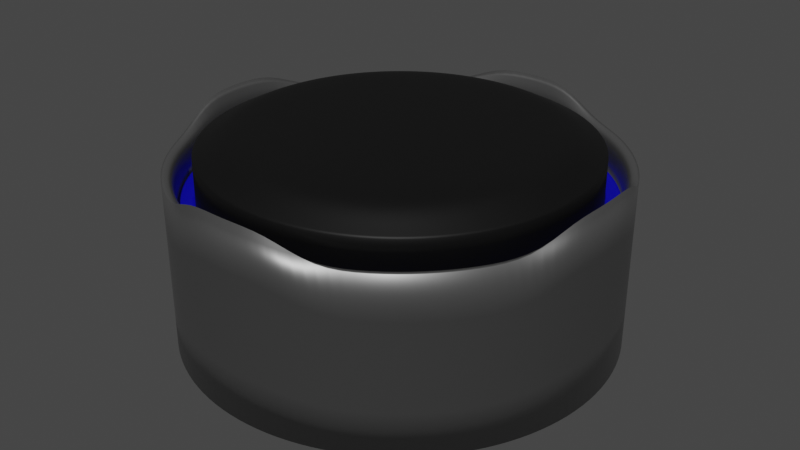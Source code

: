 # Source: JumpPad.blend  (saved by Blender 2.82.7; exported with 4.5.12 LTS)
import bpy
from mathutils import Matrix  # noqa: F401  (used for matrix-valued properties, if any)

bpy.ops.wm.read_factory_settings(use_empty=True)
scene = bpy.context.scene
scene.name = 'Scene'

# ---- collections
col_collection = bpy.data.collections.new('Collection'); scene.collection.children.link(col_collection)

# ---- materials (node trees are filled in below, after node groups)
mat_steel = bpy.data.materials.new('Steel')
mat_steel.alpha_threshold = 0.0
mat_steel.use_transparent_shadow = False
mat_steel.line_color = (0.0, 0.0, 0.0, 1.0)
mat_light = bpy.data.materials.new('Light')
mat_light.use_transparent_shadow = False
mat_rubber = bpy.data.materials.new('Rubber')
mat_rubber.use_transparent_shadow = False

# ---- material node trees
mat_steel.use_nodes = True; mat_steel.node_tree.nodes.clear()
_N = mat_steel.node_tree.nodes; _L = mat_steel.node_tree.links
n0 = _N.new('ShaderNodeOutputMaterial'); n0.name = 'Material Output'; n0.location = (300, 300)
n1 = _N.new('ShaderNodeBsdfPrincipled'); n1.name = 'Principled BSDF'; n1.location = (10, 300)
n1.distribution = 'GGX'
n1.subsurface_method = 'BURLEY'
n1.inputs[0].default_value = (0.3672, 0.3672, 0.3672, 1.0)
n1.inputs[1].default_value = 0.75
n1.inputs[2].default_value = 0.4
n1.inputs[3].default_value = 1.45
n1.inputs[27].default_value = (0.0, 0.0, 0.0, 1.0)
n1.inputs[28].default_value = 1.0
_L.new(n1.outputs[0], n0.inputs[0])
n0.is_active_output = True
mat_light.use_nodes = True; mat_light.node_tree.nodes.clear()
_N = mat_light.node_tree.nodes; _L = mat_light.node_tree.links
n0 = _N.new('ShaderNodeOutputMaterial'); n0.name = 'Вывод материала'; n0.location = (300, 300)
n1 = _N.new('ShaderNodeBsdfPrincipled'); n1.name = 'Принципиальный BSDF'; n1.location = (10, 300)
n1.distribution = 'GGX'
n1.subsurface_method = 'BURLEY'
n1.inputs[0].default_value = (0.002491, 0.0, 0.8, 1.0)
n1.inputs[3].default_value = 1.45
n1.inputs[27].default_value = (0.0, 0.0, 0.0, 1.0)
n1.inputs[28].default_value = 1.0
_L.new(n1.outputs[0], n0.inputs[0])
n0.is_active_output = True
mat_rubber.use_nodes = True; mat_rubber.node_tree.nodes.clear()
_N = mat_rubber.node_tree.nodes; _L = mat_rubber.node_tree.links
n0 = _N.new('ShaderNodeOutputMaterial'); n0.name = 'Вывод материала'; n0.location = (300, 300)
n1 = _N.new('ShaderNodeBsdfPrincipled'); n1.name = 'Принципиальный BSDF'; n1.location = (10, 300)
n1.distribution = 'GGX'
n1.subsurface_method = 'BURLEY'
n1.inputs[0].default_value = (0.008076, 0.008076, 0.008076, 1.0)
n1.inputs[3].default_value = 1.45
n1.inputs[27].default_value = (0.0, 0.0, 0.0, 1.0)
n1.inputs[28].default_value = 1.0
_L.new(n1.outputs[0], n0.inputs[0])
n0.is_active_output = True

# ---- world
world_world = bpy.data.worlds.new('World'); scene.world = world_world
world_world.use_nodes = True; world_world.node_tree.nodes.clear()
_N = world_world.node_tree.nodes; _L = world_world.node_tree.links
n0 = _N.new('ShaderNodeOutputWorld'); n0.name = 'World Output'; n0.location = (300, 300)
n1 = _N.new('ShaderNodeBackground'); n1.name = 'Background'; n1.location = (10, 300)
n1.inputs[0].default_value = (0.05088, 0.05088, 0.05088, 1.0)
_L.new(n1.outputs[0], n0.inputs[0])
n0.is_active_output = True
world_world.color = (0.05088, 0.05088, 0.05088)
world_world.use_sun_shadow = False
world_world.sun_shadow_jitter_overblur = 0.0

# ---- lights
light_x = bpy.data.lights.new('Солнце', 'SUN')
light_x.transmission_factor = 0.0
light_x.energy = 1.0
light_x.shadow_soft_size = 0.125

# ---- meshes
me_x = bpy.data.meshes.new('Окружность')
me_x.from_pydata([(0.0, 1.0, 0.0), (-0.1951, 0.9808, 0.0), (-0.3827, 0.9239, 0.0), (-0.5556, 0.8315, 0.0), (-0.7071, 0.7071, 0.0), (-0.8315, 0.5556, 0.0), (-0.9239, 0.3827, 0.0), (-0.9808, 0.1951, 0.0), (-1.0, 7.55e-08, 0.0), (-0.9808, -0.1951, 0.0), (-0.9239, -0.3827, 0.0), (-0.8315, -0.5556, 0.0), (-0.7071, -0.7071, 0.0), (-0.5556, -0.8315, 0.0), (-0.3827, -0.9239, 0.0), (-0.1951, -0.9808, 0.0), (3.258e-07, -1.0, 0.0), (0.1951, -0.9808, 0.0), (0.3827, -0.9239, 0.0), (0.5556, -0.8315, 0.0), (0.7071, -0.7071, 0.0), (0.8315, -0.5556, 0.0), (0.9239, -0.3827, 0.0), (0.9808, -0.1951, 0.0), (1.0, 9.656e-07, 0.0), (0.9808, 0.1951, 0.0), (0.9239, 0.3827, 0.0), (0.8315, 0.5556, 0.0), (0.7071, 0.7071, 0.0), (0.5556, 0.8315, 0.0), (0.3827, 0.9239, 0.0), (0.1951, 0.9808, 0.0), (0.0, 1.0, 0.8876), (-0.1951, 0.9808, 0.8876), (-0.3827, 0.9239, 0.7858), (-0.5556, 0.8315, 0.7858), (-0.7071, 0.7071, 0.7858), (-0.8315, 0.5556, 0.7858), (-0.9239, 0.3827, 0.7858), (-0.9808, 0.1951, 0.8876), (-1.0, 7.55e-08, 0.8876), (-0.9808, -0.1951, 0.8876), (-0.9239, -0.3827, 0.7858), (-0.8315, -0.5556, 0.7858), (-0.7071, -0.7071, 0.7858), (-0.5556, -0.8315, 0.7858), (-0.3827, -0.9239, 0.7858), (-0.1951, -0.9808, 0.8876), (3.258e-07, -1.0, 0.8876), (0.1951, -0.9808, 0.8876), (0.3827, -0.9239, 0.7858), (0.5556, -0.8315, 0.7858), (0.7071, -0.7071, 0.7858), (0.8315, -0.5556, 0.7858), (0.9239, -0.3827, 0.7858), (0.9808, -0.1951, 0.8876), (1.0, 9.656e-07, 0.8876), (0.9808, 0.1951, 0.8876), (0.9239, 0.3827, 0.7858), (0.8315, 0.5556, 0.7858), (0.7071, 0.7071, 0.7858), (0.5556, 0.8315, 0.7858), (0.3827, 0.9239, 0.7858), (0.1951, 0.9808, 0.8876), (-6.321e-09, 0.9466, 0.7858), (-0.1847, 0.9284, 0.7858), (-0.3622, 0.8745, 0.7858), (-0.5259, 0.787, 0.7858), (-0.6693, 0.6693, 0.7858), (-0.787, 0.5259, 0.7858), (-0.8745, 0.3622, 0.7858), (-0.9284, 0.1847, 0.7858), (-0.9466, 8.669e-08, 0.7858), (-0.9284, -0.1847, 0.7858), (-0.8745, -0.3622, 0.7858), (-0.787, -0.5259, 0.7858), (-0.6693, -0.6693, 0.7858), (-0.5259, -0.787, 0.7858), (-0.3622, -0.8745, 0.7858), (-0.1847, -0.9284, 0.7858), (3.021e-07, -0.9466, 0.7858), (0.1847, -0.9284, 0.7858), (0.3622, -0.8745, 0.7858), (0.5259, -0.787, 0.7858), (0.6693, -0.6693, 0.7858), (0.787, -0.5259, 0.7858), (0.8745, -0.3622, 0.7858), (0.9284, -0.1847, 0.7858), (0.9466, 9.292e-07, 0.7858), (0.9284, 0.1847, 0.7858), (0.8745, 0.3622, 0.7858), (0.787, 0.5259, 0.7858), (0.6693, 0.6693, 0.7858), (0.5259, 0.787, 0.7858), (0.3622, 0.8745, 0.7858), (0.1847, 0.9284, 0.7858), (-6.321e-09, 0.9466, 0.6379), (-0.1847, 0.9284, 0.6379), (-0.3622, 0.8745, 0.6379), (-0.5259, 0.787, 0.6379), (-0.6693, 0.6693, 0.6379), (-0.787, 0.5259, 0.6379), (-0.8745, 0.3622, 0.6379), (-0.9284, 0.1847, 0.6379), (-0.9466, 8.669e-08, 0.6379), (-0.9284, -0.1847, 0.6379), (-0.8745, -0.3622, 0.6379), (-0.787, -0.5259, 0.6379), (-0.6693, -0.6693, 0.6379), (-0.5259, -0.787, 0.6379), (-0.3622, -0.8745, 0.6379), (-0.1847, -0.9284, 0.6379), (3.021e-07, -0.9466, 0.6379), (0.1847, -0.9284, 0.6379), (0.3622, -0.8745, 0.6379), (0.5259, -0.787, 0.6379), (0.6693, -0.6693, 0.6379), (0.787, -0.5259, 0.6379), (0.8745, -0.3622, 0.6379), (0.9284, -0.1847, 0.6379), (0.9466, 9.292e-07, 0.6379), (0.9284, 0.1847, 0.6379), (0.8745, 0.3622, 0.6379), (0.787, 0.5259, 0.6379), (0.6693, 0.6693, 0.6379), (0.5259, 0.787, 0.6379), (0.3622, 0.8745, 0.6379), (0.1847, 0.9284, 0.6379), (-1.78e-08, 0.8694, 0.6379), (-0.1696, 0.8527, 0.6379), (-0.3327, 0.8032, 0.6379), (-0.483, 0.7229, 0.6379), (-0.6147, 0.6147, 0.6379), (-0.7229, 0.483, 0.6379), (-0.8032, 0.3327, 0.6379), (-0.8527, 0.1696, 0.6379), (-0.8694, 1.033e-07, 0.6379), (-0.8527, -0.1696, 0.6379), (-0.8032, -0.3327, 0.6379), (-0.7229, -0.483, 0.6379), (-0.6147, -0.6147, 0.6379), (-0.483, -0.7229, 0.6379), (-0.3327, -0.8032, 0.6379), (-0.1696, -0.8527, 0.6379), (2.655e-07, -0.8694, 0.6379), (0.1696, -0.8527, 0.6379), (0.3327, -0.8032, 0.6379), (0.483, -0.7229, 0.6379), (0.6147, -0.6147, 0.6379), (0.7229, -0.483, 0.6379), (0.8032, -0.3327, 0.6379), (0.8527, -0.1696, 0.6379), (0.8694, 8.772e-07, 0.6379), (0.8527, 0.1696, 0.6379), (0.8032, 0.3327, 0.6379), (0.7229, 0.483, 0.6379), (0.6147, 0.6147, 0.6379), (0.483, 0.7229, 0.6379), (0.3327, 0.8032, 0.6379), (0.1696, 0.8527, 0.6379), (-1.78e-08, 0.8694, 0.8538), (-0.1696, 0.8527, 0.8538), (-0.3327, 0.8032, 0.8538), (-0.483, 0.7229, 0.8538), (-0.6147, 0.6147, 0.8538), (-0.7229, 0.483, 0.8538), (-0.8032, 0.3327, 0.8538), (-0.8527, 0.1696, 0.8538), (-0.8694, 1.033e-07, 0.8538), (-0.8527, -0.1696, 0.8538), (-0.8032, -0.3327, 0.8538), (-0.7229, -0.483, 0.8538), (-0.6147, -0.6147, 0.8538), (-0.483, -0.7229, 0.8538), (-0.3327, -0.8032, 0.8538), (-0.1696, -0.8527, 0.8538), (2.655e-07, -0.8694, 0.8538), (0.1696, -0.8527, 0.8538), (0.3327, -0.8032, 0.8538), (0.483, -0.7229, 0.8538), (0.6147, -0.6147, 0.8538), (0.7229, -0.483, 0.8538), (0.8032, -0.3327, 0.8538), (0.8527, -0.1696, 0.8538), (0.8694, 8.772e-07, 0.8538), (0.8527, 0.1696, 0.8538), (0.8032, 0.3327, 0.8538), (0.7229, 0.483, 0.8538), (0.6147, 0.6147, 0.8538), (0.483, 0.7229, 0.8538), (0.3327, 0.8032, 0.8538), (0.1696, 0.8527, 0.8538), (-2.226e-08, 0.8198, 0.8785), (-0.1599, 0.804, 0.8785), (-0.3137, 0.7574, 0.8785), (-0.4554, 0.6816, 0.8785), (-0.5797, 0.5797, 0.8785), (-0.6816, 0.4554, 0.8785), (-0.7574, 0.3137, 0.8785), (-0.804, 0.1599, 0.8785), (-0.8198, 1.144e-07, 0.8785), (-0.804, -0.1599, 0.8785), (-0.7574, -0.3137, 0.8785), (-0.6816, -0.4554, 0.8785), (-0.5797, -0.5797, 0.8785), (-0.4554, -0.6816, 0.8785), (-0.3137, -0.7574, 0.8785), (-0.1599, -0.804, 0.8785), (2.449e-07, -0.8198, 0.8785), (0.1599, -0.804, 0.8785), (0.3137, -0.7574, 0.8785), (0.4554, -0.6816, 0.8785), (0.5797, -0.5797, 0.8785), (0.6816, -0.4554, 0.8785), (0.7574, -0.3137, 0.8785), (0.804, -0.1599, 0.8785), (0.8198, 8.441e-07, 0.8785), (0.804, 0.1599, 0.8785), (0.7574, 0.3137, 0.8785), (0.6816, 0.4554, 0.8785), (0.5797, 0.5797, 0.8785), (0.4554, 0.6816, 0.8785), (0.3137, 0.7574, 0.8785), (0.1599, 0.804, 0.8785), (-2.959e-08, 0.7601, 0.9099), (-0.1483, 0.7455, 0.9099), (-0.2909, 0.7022, 0.9099), (-0.4223, 0.632, 0.9099), (-0.5375, 0.5375, 0.9099), (-0.632, 0.4223, 0.9099), (-0.7022, 0.2909, 0.9099), (-0.7455, 0.1483, 0.9099), (-0.7601, 1.287e-07, 0.9099), (-0.7455, -0.1483, 0.9099), (-0.7022, -0.2909, 0.9099), (-0.632, -0.4223, 0.9099), (-0.5375, -0.5375, 0.9099), (-0.4223, -0.632, 0.9099), (-0.2909, -0.7022, 0.9099), (-0.1483, -0.7455, 0.9099), (2.181e-07, -0.7601, 0.9099), (0.1483, -0.7455, 0.9099), (0.2909, -0.7022, 0.9099), (0.4223, -0.632, 0.9099), (0.5375, -0.5375, 0.9099), (0.632, -0.4223, 0.9099), (0.7022, -0.2909, 0.9099), (0.7455, -0.1483, 0.9099), (0.7601, 8.053e-07, 0.9099), (0.7455, 0.1483, 0.9099), (0.7022, 0.2909, 0.9099), (0.632, 0.4223, 0.9099), (0.5375, 0.5375, 0.9099), (0.4223, 0.632, 0.9099), (0.2909, 0.7022, 0.9099), (0.1483, 0.7455, 0.9099), (-3.576e-08, 0.7078, 0.9273), (-0.1381, 0.6942, 0.9273), (-0.2709, 0.6539, 0.9273), (-0.3932, 0.5885, 0.9273), (-0.5005, 0.5005, 0.9273), (-0.5885, 0.3932, 0.9273), (-0.6539, 0.2709, 0.9273), (-0.6942, 0.1381, 0.9273), (-0.7078, 1.404e-07, 0.9273), (-0.6942, -0.1381, 0.9273), (-0.6539, -0.2709, 0.9273), (-0.5885, -0.3932, 0.9273), (-0.5005, -0.5005, 0.9273), (-0.3932, -0.5885, 0.9273), (-0.2709, -0.6539, 0.9273), (-0.1381, -0.6942, 0.9273), (1.949e-07, -0.7078, 0.9273), (0.1381, -0.6942, 0.9273), (0.2709, -0.6539, 0.9273), (0.3932, -0.5885, 0.9273), (0.5005, -0.5005, 0.9273), (0.5885, -0.3932, 0.9273), (0.6539, -0.2709, 0.9273), (0.6942, -0.1381, 0.9273), (0.7078, 7.704e-07, 0.9273), (0.6942, 0.1381, 0.9273), (0.6539, 0.2709, 0.9273), (0.5885, 0.3932, 0.9273), (0.5005, 0.5005, 0.9273), (0.3932, 0.5885, 0.9273), (0.2709, 0.6539, 0.9273), (0.1381, 0.6942, 0.9273), (-4.733e-08, 0.5959, 0.9376), (-0.1162, 0.5844, 0.9376), (-0.228, 0.5505, 0.9376), (-0.3311, 0.4955, 0.9376), (-0.4213, 0.4213, 0.9376), (-0.4955, 0.3311, 0.9376), (-0.5505, 0.228, 0.9376), (-0.5844, 0.1162, 0.9376), (-0.5959, 1.656e-07, 0.9376), (-0.5844, -0.1162, 0.9376), (-0.5505, -0.228, 0.9376), (-0.4955, -0.3311, 0.9376), (-0.4213, -0.4213, 0.9376), (-0.3311, -0.4955, 0.9376), (-0.228, -0.5505, 0.9376), (-0.1162, -0.5844, 0.9376), (1.468e-07, -0.5959, 0.9376), (0.1162, -0.5844, 0.9376), (0.228, -0.5505, 0.9376), (0.3311, -0.4955, 0.9376), (0.4213, -0.4213, 0.9376), (0.4955, -0.3311, 0.9376), (0.5505, -0.228, 0.9376), (0.5844, -0.1162, 0.9376), (0.5959, 6.96e-07, 0.9376), (0.5844, 0.1163, 0.9376), (0.5505, 0.228, 0.9376), (0.4955, 0.3311, 0.9376), (0.4213, 0.4213, 0.9376), (0.3311, 0.4955, 0.9376), (0.228, 0.5505, 0.9376), (0.1162, 0.5844, 0.9376), (-9.514e-08, 0.1956, 0.0), (-0.03816, 0.1918, 0.0), (-0.07485, 0.1807, 0.0), (-0.1087, 0.1626, 0.0), (-0.1383, 0.1383, 0.0), (-0.1626, 0.1087, 0.0), (-0.1807, 0.07485, 0.0), (-0.1918, 0.03816, 0.0), (-0.1956, 2.44e-07, 0.0), (-0.1918, -0.03816, 0.0), (-0.1807, -0.07485, 0.0), (-0.1626, -0.1087, 0.0), (-0.1383, -0.1383, 0.0), (-0.1087, -0.1626, 0.0), (-0.07485, -0.1807, 0.0), (-0.03816, -0.1918, 0.0), (-3.141e-08, -0.1956, 0.0), (0.03816, -0.1918, 0.0), (0.07485, -0.1807, 0.0), (0.1087, -0.1626, 0.0), (0.1383, -0.1383, 0.0), (0.1626, -0.1087, 0.0), (0.1807, -0.07485, 0.0), (0.1918, -0.03816, 0.0), (0.1956, 4.181e-07, 0.0), (0.1918, 0.03816, 0.0), (0.1807, 0.07485, 0.0), (0.1626, 0.1087, 0.0), (0.1383, 0.1383, 0.0), (0.1087, 0.1626, 0.0), (0.07485, 0.1807, 0.0), (0.03816, 0.1918, 0.0)], [], [(8, 40, 39, 7), (22, 54, 53, 21), (9, 41, 40, 8), (23, 55, 54, 22), (10, 42, 41, 9), (24, 56, 55, 23), (11, 43, 42, 10), (25, 57, 56, 24), (12, 44, 43, 11), (26, 58, 57, 25), (13, 45, 44, 12), (27, 59, 58, 26), (14, 46, 45, 13), (1, 33, 32, 0), (28, 60, 59, 27), (15, 47, 46, 14), (2, 34, 33, 1), (29, 61, 60, 28), (16, 48, 47, 15), (3, 35, 34, 2), (30, 62, 61, 29), (17, 49, 48, 16), (4, 36, 35, 3), (31, 63, 62, 30), (18, 50, 49, 17), (5, 37, 36, 4), (0, 32, 63, 31), (19, 51, 50, 18), (6, 38, 37, 5), (20, 52, 51, 19), (7, 39, 38, 6), (21, 53, 52, 20), (48, 80, 79, 47), (35, 67, 66, 34), (62, 94, 93, 61), (49, 81, 80, 48), (36, 68, 67, 35), (63, 95, 94, 62), (50, 82, 81, 49), (37, 69, 68, 36), (32, 64, 95, 63), (51, 83, 82, 50), (38, 70, 69, 37), (52, 84, 83, 51), (39, 71, 70, 38), (53, 85, 84, 52), (40, 72, 71, 39), (54, 86, 85, 53), (41, 73, 72, 40), (55, 87, 86, 54), (42, 74, 73, 41), (56, 88, 87, 55), (43, 75, 74, 42), (57, 89, 88, 56), (44, 76, 75, 43), (58, 90, 89, 57), (45, 77, 76, 44), (59, 91, 90, 58), (46, 78, 77, 45), (33, 65, 64, 32), (60, 92, 91, 59), (47, 79, 78, 46), (34, 66, 65, 33), (61, 93, 92, 60), (91, 123, 122, 90), (78, 110, 109, 77), (65, 97, 96, 64), (92, 124, 123, 91), (79, 111, 110, 78), (66, 98, 97, 65), (93, 125, 124, 92), (80, 112, 111, 79), (67, 99, 98, 66), (94, 126, 125, 93), (81, 113, 112, 80), (68, 100, 99, 67), (95, 127, 126, 94), (82, 114, 113, 81), (69, 101, 100, 68), (64, 96, 127, 95), (83, 115, 114, 82), (70, 102, 101, 69), (84, 116, 115, 83), (71, 103, 102, 70), (85, 117, 116, 84), (72, 104, 103, 71), (86, 118, 117, 85), (73, 105, 104, 72), (87, 119, 118, 86), (74, 106, 105, 73), (88, 120, 119, 87), (75, 107, 106, 74), (89, 121, 120, 88), (76, 108, 107, 75), (90, 122, 121, 89), (77, 109, 108, 76), (126, 158, 157, 125), (113, 145, 144, 112), (100, 132, 131, 99), (127, 159, 158, 126), (114, 146, 145, 113), (101, 133, 132, 100), (96, 128, 159, 127), (115, 147, 146, 114), (102, 134, 133, 101), (116, 148, 147, 115), (103, 135, 134, 102), (117, 149, 148, 116), (104, 136, 135, 103), (118, 150, 149, 117), (105, 137, 136, 104), (119, 151, 150, 118), (106, 138, 137, 105), (120, 152, 151, 119), (107, 139, 138, 106), (121, 153, 152, 120), (108, 140, 139, 107), (122, 154, 153, 121), (109, 141, 140, 108), (123, 155, 154, 122), (110, 142, 141, 109), (97, 129, 128, 96), (124, 156, 155, 123), (111, 143, 142, 110), (98, 130, 129, 97), (125, 157, 156, 124), (112, 144, 143, 111), (99, 131, 130, 98), (148, 180, 179, 147), (135, 167, 166, 134), (149, 181, 180, 148), (136, 168, 167, 135), (150, 182, 181, 149), (137, 169, 168, 136), (151, 183, 182, 150), (138, 170, 169, 137), (152, 184, 183, 151), (139, 171, 170, 138), (153, 185, 184, 152), (140, 172, 171, 139), (154, 186, 185, 153), (141, 173, 172, 140), (155, 187, 186, 154), (142, 174, 173, 141), (129, 161, 160, 128), (156, 188, 187, 155), (143, 175, 174, 142), (130, 162, 161, 129), (157, 189, 188, 156), (144, 176, 175, 143), (131, 163, 162, 130), (158, 190, 189, 157), (145, 177, 176, 144), (132, 164, 163, 131), (159, 191, 190, 158), (146, 178, 177, 145), (133, 165, 164, 132), (128, 160, 191, 159), (147, 179, 178, 146), (134, 166, 165, 133), (183, 215, 214, 182), (170, 202, 201, 169), (184, 216, 215, 183), (171, 203, 202, 170), (185, 217, 216, 184), (172, 204, 203, 171), (186, 218, 217, 185), (173, 205, 204, 172), (187, 219, 218, 186), (174, 206, 205, 173), (161, 193, 192, 160), (188, 220, 219, 187), (175, 207, 206, 174), (162, 194, 193, 161), (189, 221, 220, 188), (176, 208, 207, 175), (163, 195, 194, 162), (190, 222, 221, 189), (177, 209, 208, 176), (164, 196, 195, 163), (191, 223, 222, 190), (178, 210, 209, 177), (165, 197, 196, 164), (160, 192, 223, 191), (179, 211, 210, 178), (166, 198, 197, 165), (180, 212, 211, 179), (167, 199, 198, 166), (181, 213, 212, 180), (168, 200, 199, 167), (182, 214, 213, 181), (169, 201, 200, 168), (193, 225, 224, 192), (220, 252, 251, 219), (207, 239, 238, 206), (194, 226, 225, 193), (221, 253, 252, 220), (208, 240, 239, 207), (195, 227, 226, 194), (222, 254, 253, 221), (209, 241, 240, 208), (196, 228, 227, 195), (223, 255, 254, 222), (210, 242, 241, 209), (197, 229, 228, 196), (192, 224, 255, 223), (211, 243, 242, 210), (198, 230, 229, 197), (212, 244, 243, 211), (199, 231, 230, 198), (213, 245, 244, 212), (200, 232, 231, 199), (214, 246, 245, 213), (201, 233, 232, 200), (215, 247, 246, 214), (202, 234, 233, 201), (216, 248, 247, 215), (203, 235, 234, 202), (217, 249, 248, 216), (204, 236, 235, 203), (218, 250, 249, 217), (205, 237, 236, 204), (219, 251, 250, 218), (206, 238, 237, 205), (228, 260, 259, 227), (255, 287, 286, 254), (242, 274, 273, 241), (229, 261, 260, 228), (224, 256, 287, 255), (243, 275, 274, 242), (230, 262, 261, 229), (244, 276, 275, 243), (231, 263, 262, 230), (245, 277, 276, 244), (232, 264, 263, 231), (246, 278, 277, 245), (233, 265, 264, 232), (247, 279, 278, 246), (234, 266, 265, 233), (248, 280, 279, 247), (235, 267, 266, 234), (249, 281, 280, 248), (236, 268, 267, 235), (250, 282, 281, 249), (237, 269, 268, 236), (251, 283, 282, 250), (238, 270, 269, 237), (225, 257, 256, 224), (252, 284, 283, 251), (239, 271, 270, 238), (226, 258, 257, 225), (253, 285, 284, 252), (240, 272, 271, 239), (227, 259, 258, 226), (254, 286, 285, 253), (241, 273, 272, 240), (263, 295, 294, 262), (277, 309, 308, 276), (264, 296, 295, 263), (278, 310, 309, 277), (265, 297, 296, 264), (279, 311, 310, 278), (266, 298, 297, 265), (280, 312, 311, 279), (267, 299, 298, 266), (281, 313, 312, 280), (268, 300, 299, 267), (282, 314, 313, 281), (269, 301, 300, 268), (283, 315, 314, 282), (270, 302, 301, 269), (257, 289, 288, 256), (284, 316, 315, 283), (271, 303, 302, 270), (258, 290, 289, 257), (285, 317, 316, 284), (272, 304, 303, 271), (259, 291, 290, 258), (286, 318, 317, 285), (273, 305, 304, 272), (260, 292, 291, 259), (287, 319, 318, 286), (274, 306, 305, 273), (261, 293, 292, 260), (256, 288, 319, 287), (275, 307, 306, 274), (262, 294, 293, 261), (276, 308, 307, 275), (289, 290, 291, 292, 293, 294, 295, 296, 297, 298, 299, 300, 301, 302, 303, 304, 305, 306, 307, 308, 309, 310, 311, 312, 313, 314, 315, 316, 317, 318, 319, 288), (21, 20, 340, 341), (8, 7, 327, 328), (22, 21, 341, 342), (9, 8, 328, 329), (23, 22, 342, 343), (10, 9, 329, 330), (24, 23, 343, 344), (11, 10, 330, 331), (25, 24, 344, 345), (12, 11, 331, 332), (26, 25, 345, 346), (13, 12, 332, 333), (27, 26, 346, 347), (14, 13, 333, 334), (1, 0, 320, 321), (28, 27, 347, 348), (15, 14, 334, 335), (2, 1, 321, 322), (29, 28, 348, 349), (16, 15, 335, 336), (3, 2, 322, 323), (30, 29, 349, 350), (17, 16, 336, 337), (4, 3, 323, 324), (31, 30, 350, 351), (18, 17, 337, 338), (5, 4, 324, 325), (0, 31, 351, 320), (19, 18, 338, 339), (6, 5, 325, 326), (20, 19, 339, 340), (7, 6, 326, 327), (321, 320, 351, 350, 349, 348, 347, 346, 345, 344, 343, 342, 341, 340, 339, 338, 337, 336, 335, 334, 333, 332, 331, 330, 329, 328, 327, 326, 325, 324, 323, 322)])
me_x.polygons.foreach_set('use_smooth', [True] * 322)
me_x.polygons.foreach_set('material_index', [0, 0, 0, 0, 0, 0, 0, 0, 0, 0, 0, 0, 0, 0, 0, 0, 0, 0, 0, 0, 0, 0, 0, 0, 0, 0, 0, 0, 0, 0, 0, 0, 0, 0, 0, 0, 0, 0, 0, 0, 0, 0, 0, 0, 0, 0, 0, 0, 0, 0, 0, 0, 0, 0, 0, 0, 0, 0, 0, 0, 0, 0, 0, 0, 0, 0, 0, 0, 0, 0, 0, 0, 0, 0, 0, 0, 0, 0, 0, 0, 0, 0, 0, 0, 0, 0, 0, 0, 0, 0, 0, 0, 0, 0, 0, 0, 1, 1, 1, 1, 1, 1, 1, 1, 1, 1, 1, 1, 1, 1, 1, 1, 1, 1, 1, 1, 1, 1, 1, 1, 1, 1, 1, 1, 1, 1, 1, 1, 2, 2, 2, 2, 2, 2, 2, 2, 2, 2, 2, 2, 2, 2, 2, 2, 2, 2, 2, 2, 2, 2, 2, 2, 2, 2, 2, 2, 2, 2, 2, 2, 2, 2, 2, 2, 2, 2, 2, 2, 2, 2, 2, 2, 2, 2, 2, 2, 2, 2, 2, 2, 2, 2, 2, 2, 2, 2, 2, 2, 2, 2, 2, 2, 2, 2, 2, 2, 2, 2, 2, 2, 2, 2, 2, 2, 2, 2, 2, 2, 2, 2, 2, 2, 2, 2, 2, 2, 2, 2, 2, 2, 2, 2, 2, 2, 2, 2, 2, 2, 2, 2, 2, 2, 2, 2, 2, 2, 2, 2, 2, 2, 2, 2, 2, 2, 2, 2, 2, 2, 2, 2, 2, 2, 2, 2, 2, 2, 2, 2, 2, 2, 2, 2, 2, 2, 2, 2, 2, 2, 2, 2, 2, 2, 2, 2, 2, 2, 2, 2, 2, 2, 2, 2, 2, 2, 2, 2, 2, 2, 2, 0, 0, 0, 0, 0, 0, 0, 0, 0, 0, 0, 0, 0, 0, 0, 0, 0, 0, 0, 0, 0, 0, 0, 0, 0, 0, 0, 0, 0, 0, 0, 0, 0])
_k = {(0, 1): 1.0, (1, 2): 1.0, (2, 3): 1.0, (3, 4): 1.0, (4, 5): 1.0, (5, 6): 1.0, (6, 7): 1.0, (7, 8): 1.0, (8, 9): 1.0, (9, 10): 1.0, (10, 11): 1.0, (11, 12): 1.0, (12, 13): 1.0, (13, 14): 1.0, (14, 15): 1.0, (15, 16): 1.0, (16, 17): 1.0, (17, 18): 1.0, (18, 19): 1.0, (19, 20): 1.0, (20, 21): 1.0, (21, 22): 1.0, (22, 23): 1.0, (23, 24): 1.0, (24, 25): 1.0, (25, 26): 1.0, (26, 27): 1.0, (27, 28): 1.0, (28, 29): 1.0, (29, 30): 1.0, (30, 31): 1.0, (0, 31): 1.0, (32, 33): 1.0, (33, 34): 1.0, (34, 35): 1.0, (35, 36): 1.0, (36, 37): 1.0, (37, 38): 1.0, (38, 39): 1.0, (39, 40): 1.0, (40, 41): 1.0, (41, 42): 1.0, (42, 43): 1.0, (43, 44): 1.0, (44, 45): 1.0, (45, 46): 1.0, (46, 47): 1.0, (47, 48): 1.0, (48, 49): 1.0, (49, 50): 1.0, (50, 51): 1.0, (51, 52): 1.0, (52, 53): 1.0, (53, 54): 1.0, (54, 55): 1.0, (55, 56): 1.0, (56, 57): 1.0, (57, 58): 1.0, (58, 59): 1.0, (59, 60): 1.0, (60, 61): 1.0, (61, 62): 1.0, (62, 63): 1.0, (32, 63): 1.0, (96, 97): 1.0, (97, 98): 1.0, (98, 99): 1.0, (99, 100): 1.0, (100, 101): 1.0, (101, 102): 1.0, (102, 103): 1.0, (103, 104): 1.0, (104, 105): 1.0, (105, 106): 1.0, (106, 107): 1.0, (107, 108): 1.0, (108, 109): 1.0, (109, 110): 1.0, (110, 111): 1.0, (111, 112): 1.0, (112, 113): 1.0, (113, 114): 1.0, (114, 115): 1.0, (115, 116): 1.0, (116, 117): 1.0, (117, 118): 1.0, (118, 119): 1.0, (119, 120): 1.0, (120, 121): 1.0, (121, 122): 1.0, (122, 123): 1.0, (123, 124): 1.0, (124, 125): 1.0, (125, 126): 1.0, (126, 127): 1.0, (96, 127): 1.0, (128, 129): 1.0, (129, 130): 1.0, (130, 131): 1.0, (131, 132): 1.0, (132, 133): 1.0, (133, 134): 1.0, (134, 135): 1.0, (135, 136): 1.0, (136, 137): 1.0, (137, 138): 1.0, (138, 139): 1.0, (139, 140): 1.0, (140, 141): 1.0, (141, 142): 1.0, (142, 143): 1.0, (143, 144): 1.0, (144, 145): 1.0, (145, 146): 1.0, (146, 147): 1.0, (147, 148): 1.0, (148, 149): 1.0, (149, 150): 1.0, (150, 151): 1.0, (151, 152): 1.0, (152, 153): 1.0, (153, 154): 1.0, (154, 155): 1.0, (155, 156): 1.0, (156, 157): 1.0, (157, 158): 1.0, (158, 159): 1.0, (128, 159): 1.0, (160, 161): 1.0, (161, 162): 1.0, (162, 163): 1.0, (163, 164): 1.0, (164, 165): 1.0, (165, 166): 1.0, (166, 167): 1.0, (167, 168): 1.0, (168, 169): 1.0, (169, 170): 1.0, (170, 171): 1.0, (171, 172): 1.0, (172, 173): 1.0, (173, 174): 1.0, (174, 175): 1.0, (175, 176): 1.0, (176, 177): 1.0, (177, 178): 1.0, (178, 179): 1.0, (179, 180): 1.0, (180, 181): 1.0, (181, 182): 1.0, (182, 183): 1.0, (183, 184): 1.0, (184, 185): 1.0, (185, 186): 1.0, (186, 187): 1.0, (187, 188): 1.0, (188, 189): 1.0, (189, 190): 1.0, (190, 191): 1.0, (160, 191): 1.0, (185, 217): 1.0, (320, 321): 1.0, (321, 322): 1.0, (322, 323): 1.0, (323, 324): 1.0, (324, 325): 1.0, (325, 326): 1.0, (326, 327): 1.0, (327, 328): 1.0, (328, 329): 1.0, (329, 330): 1.0, (330, 331): 1.0, (331, 332): 1.0, (332, 333): 1.0, (333, 334): 1.0, (334, 335): 1.0, (335, 336): 1.0, (336, 337): 1.0, (337, 338): 1.0, (338, 339): 1.0, (339, 340): 1.0, (340, 341): 1.0, (341, 342): 1.0, (342, 343): 1.0, (343, 344): 1.0, (344, 345): 1.0, (345, 346): 1.0, (346, 347): 1.0, (347, 348): 1.0, (348, 349): 1.0, (349, 350): 1.0, (350, 351): 1.0, (320, 351): 1.0}
me_x.attributes.new('crease_edge', 'FLOAT', 'EDGE').data.foreach_set('value', [_k.get((min(e.vertices), max(e.vertices)), 0.0) for e in me_x.edges])
_uv = me_x.uv_layers.new(name='UVКарта')
_uv.uv.foreach_set('vector', [0.0, 0.7915, 0.258, 0.7915, 0.2588, 0.8477, 0.0008354, 0.8477, 0.8366, 0.4991, 0.6082, 0.4991, 0.6057, 0.4512, 0.8341, 0.4512, 7.05e-05, 0.7345, 0.258, 0.7345, 0.258, 0.7915, 0.0, 0.7915, 0.8383, 0.5522, 0.5804, 0.5522, 0.6082, 0.4991, 0.8366, 0.4991, 0.001044, 0.6787, 0.2294, 0.6787, 0.258, 0.7345, 7.05e-05, 0.7345, 0.8391, 0.6083, 0.5812, 0.6083, 0.5804, 0.5522, 0.8383, 0.5522, 0.002883, 0.6263, 0.2312, 0.6263, 0.2294, 0.6787, 0.001044, 0.6787, 0.8391, 0.6653, 0.5811, 0.6653, 0.5812, 0.6083, 0.8391, 0.6083, 0.005518, 0.5794, 0.2339, 0.5794, 0.2312, 0.6263, 0.002883, 0.6263, 0.8381, 0.7211, 0.6097, 0.7211, 0.5811, 0.6653, 0.8391, 0.6653, 0.8341, 0.04096, 0.6057, 0.04096, 0.6025, 1.735e-08, 0.8309, 0.0, 0.8363, 0.7735, 0.6079, 0.7735, 0.6097, 0.7211, 0.8381, 0.7211, 0.8366, 0.08888, 0.6082, 0.08888, 0.6057, 0.04096, 0.8341, 0.04096, 0.5175, 0.8345, 0.2596, 0.8345, 0.2596, 0.7774, 0.5176, 0.7774, 0.8336, 0.8205, 0.6053, 0.8205, 0.6079, 0.7735, 0.8363, 0.7735, 0.8383, 0.1419, 0.5804, 0.1419, 0.6082, 0.08888, 0.8366, 0.08888, 0.5165, 0.8903, 0.2882, 0.8903, 0.2596, 0.8345, 0.5175, 0.8345, 0.5125, 0.6203, 0.2842, 0.6203, 0.2809, 0.5794, 0.5093, 0.5794, 0.8391, 0.1981, 0.5812, 0.1981, 0.5804, 0.1419, 0.8383, 0.1419, 0.5147, 0.9426, 0.2863, 0.9426, 0.2882, 0.8903, 0.5165, 0.8903, 0.515, 0.6682, 0.2867, 0.6682, 0.2842, 0.6203, 0.5125, 0.6203, 0.8391, 0.2551, 0.5811, 0.2551, 0.5812, 0.1981, 0.8391, 0.1981, 0.5121, 0.9896, 0.2837, 0.9896, 0.2863, 0.9426, 0.5147, 0.9426, 0.5167, 0.7213, 0.2588, 0.7213, 0.2867, 0.6682, 0.515, 0.6682, 0.8381, 0.3109, 0.6097, 0.3109, 0.5811, 0.2551, 0.8391, 0.2551, 0.005062, 0.9486, 0.2334, 0.9486, 0.2366, 0.9896, 0.00829, 0.9896, 0.5176, 0.7774, 0.2596, 0.7774, 0.2588, 0.7213, 0.5167, 0.7213, 0.8363, 0.3633, 0.6079, 0.3633, 0.6097, 0.3109, 0.8381, 0.3109, 0.002545, 0.9007, 0.2309, 0.9007, 0.2334, 0.9486, 0.005062, 0.9486, 0.8336, 0.4102, 0.6053, 0.4102, 0.6079, 0.3633, 0.8363, 0.3633, 0.0008354, 0.8477, 0.2588, 0.8477, 0.2309, 0.9007, 0.002545, 0.9007, 0.8341, 0.4512, 0.6057, 0.4512, 0.6025, 0.4102, 0.8309, 0.4102, 0.8391, 0.2019, 0.87, 0.2008, 0.8704, 0.2539, 0.8396, 0.258, 0.8447, 0.9454, 0.86, 0.9424, 0.8757, 0.994, 0.8613, 1.0, 0.5398, 0.5794, 0.5542, 0.5853, 0.5385, 0.637, 0.5232, 0.634, 0.8396, 0.1448, 0.8704, 0.1468, 0.87, 0.2008, 0.8391, 0.2019, 0.8391, 0.8886, 0.8547, 0.8886, 0.86, 0.9424, 0.8447, 0.9454, 0.92, 0.6466, 0.9509, 0.6425, 0.9521, 0.6928, 0.951, 0.6999, 0.8705, 0.08925, 0.8717, 0.094, 0.8704, 0.1468, 0.8396, 0.1448, 0.8447, 0.8318, 0.86, 0.8349, 0.8547, 0.8886, 0.8391, 0.8886, 0.9196, 0.5905, 0.9504, 0.5894, 0.9509, 0.6425, 0.92, 0.6466, 0.9252, 0.9454, 0.9405, 0.9424, 0.9562, 0.994, 0.9418, 1.0, 0.8613, 0.7772, 0.8757, 0.7832, 0.86, 0.8349, 0.8447, 0.8318, 0.9196, 0.8886, 0.9352, 0.8886, 0.9405, 0.9424, 0.9252, 0.9454, 0.92, 0.258, 0.9509, 0.2539, 0.9521, 0.3042, 0.951, 0.3113, 0.9252, 0.8318, 0.9405, 0.8349, 0.9352, 0.8886, 0.9196, 0.8886, 0.9196, 0.2019, 0.9504, 0.2008, 0.9509, 0.2539, 0.92, 0.258, 0.9418, 0.7772, 0.9562, 0.7832, 0.9405, 0.8349, 0.9252, 0.8318, 0.92, 0.1448, 0.9509, 0.1468, 0.9504, 0.2008, 0.9196, 0.2019, 0.8396, 0.6466, 0.8704, 0.6425, 0.8717, 0.6928, 0.8705, 0.6999, 0.951, 0.08925, 0.9521, 0.094, 0.9509, 0.1468, 0.92, 0.1448, 0.8391, 0.5905, 0.87, 0.5894, 0.8704, 0.6425, 0.8396, 0.6466, 0.9618, 0.9454, 0.977, 0.9424, 0.9928, 0.994, 0.9784, 1.0, 0.8396, 0.5334, 0.8704, 0.5354, 0.87, 0.5894, 0.8391, 0.5905, 0.9562, 0.8886, 0.9717, 0.8886, 0.977, 0.9424, 0.9618, 0.9454, 0.8705, 0.4779, 0.8717, 0.4826, 0.8704, 0.5354, 0.8396, 0.5334, 0.9618, 0.8318, 0.977, 0.8349, 0.9717, 0.8886, 0.9562, 0.8886, 0.5232, 0.7475, 0.5385, 0.7445, 0.5542, 0.7962, 0.5398, 0.8021, 0.9784, 0.7772, 0.9928, 0.7832, 0.977, 0.8349, 0.9618, 0.8318, 0.92, 0.5334, 0.9509, 0.5354, 0.9504, 0.5894, 0.9196, 0.5905, 0.5176, 0.6908, 0.5332, 0.6908, 0.5385, 0.7445, 0.5232, 0.7475, 0.8396, 0.258, 0.8704, 0.2539, 0.8717, 0.3042, 0.8705, 0.3113, 0.951, 0.4779, 0.9521, 0.4826, 0.9509, 0.5354, 0.92, 0.5334, 0.5232, 0.634, 0.5385, 0.637, 0.5332, 0.6908, 0.5176, 0.6908, 0.8738, 0.433, 0.9168, 0.4333, 0.9147, 0.4829, 0.8717, 0.4826, 0.8717, 0.3042, 0.9147, 0.3044, 0.9168, 0.3498, 0.8738, 0.3495, 0.9509, 0.5354, 0.9939, 0.5357, 0.9934, 0.5897, 0.9504, 0.5894, 0.8766, 0.3886, 0.9196, 0.3889, 0.9168, 0.4333, 0.8738, 0.433, 0.8704, 0.2539, 0.9134, 0.2542, 0.9147, 0.3044, 0.8717, 0.3042, 0.9521, 0.4826, 0.9951, 0.4829, 0.9939, 0.5357, 0.9509, 0.5354, 0.9542, 0.7381, 0.9972, 0.7384, 1.0, 0.7772, 0.957, 0.7769, 0.87, 0.2008, 0.913, 0.2011, 0.9134, 0.2542, 0.8704, 0.2539, 0.9542, 0.433, 0.9972, 0.4333, 0.9951, 0.4829, 0.9521, 0.4826, 0.9521, 0.6928, 0.9951, 0.6931, 0.9972, 0.7384, 0.9542, 0.7381, 0.8704, 0.1468, 0.9134, 0.1471, 0.913, 0.2011, 0.87, 0.2008, 0.957, 0.3886, 1.0, 0.3889, 0.9972, 0.4333, 0.9542, 0.433, 0.9509, 0.6425, 0.9939, 0.6428, 0.9951, 0.6931, 0.9521, 0.6928, 0.8717, 0.094, 0.9147, 0.09429, 0.9134, 0.1471, 0.8704, 0.1468, 0.9542, 0.3495, 0.9972, 0.3498, 1.0, 0.3886, 0.957, 0.3883, 0.9504, 0.5894, 0.9934, 0.5897, 0.9939, 0.6428, 0.9509, 0.6425, 0.8738, 0.04443, 0.9168, 0.04472, 0.9147, 0.09429, 0.8717, 0.094, 0.9521, 0.3042, 0.9951, 0.3044, 0.9972, 0.3498, 0.9542, 0.3495, 0.8766, 0.0, 0.9196, 0.0002895, 0.9168, 0.04472, 0.8738, 0.04443, 0.9509, 0.2539, 0.9939, 0.2542, 0.9951, 0.3044, 0.9521, 0.3042, 0.8738, 0.7381, 0.9168, 0.7384, 0.9196, 0.7772, 0.8766, 0.7769, 0.9504, 0.2008, 0.9934, 0.2011, 0.9939, 0.2542, 0.9509, 0.2539, 0.8717, 0.6928, 0.9147, 0.6931, 0.9168, 0.7384, 0.8738, 0.7381, 0.9509, 0.1468, 0.9939, 0.1471, 0.9934, 0.2011, 0.9504, 0.2008, 0.8704, 0.6425, 0.9134, 0.6428, 0.9147, 0.6931, 0.8717, 0.6928, 0.9521, 0.094, 0.9951, 0.09429, 0.9939, 0.1471, 0.9509, 0.1468, 0.87, 0.5894, 0.913, 0.5897, 0.9134, 0.6428, 0.8704, 0.6425, 0.9542, 0.04443, 0.9972, 0.04472, 0.9951, 0.09429, 0.9521, 0.094, 0.8704, 0.5354, 0.9134, 0.5357, 0.913, 0.5897, 0.87, 0.5894, 0.957, 0.0, 1.0, 0.0002895, 0.9972, 0.04472, 0.9542, 0.04443, 0.8717, 0.4826, 0.9147, 0.4829, 0.9134, 0.5357, 0.8704, 0.5354, 0.8738, 0.3495, 0.9168, 0.3498, 0.9196, 0.3886, 0.8766, 0.3883, 0.05691, 0.2632, 0.09303, 0.2825, 0.1433, 0.2073, 0.1116, 0.1813, 1.0, 0.4508, 0.9592, 0.4548, 0.9592, 0.5452, 1.0, 0.5492, 0.1116, 0.8187, 0.1433, 0.7927, 0.09303, 0.7175, 0.05691, 0.7368, 0.01921, 0.3542, 0.05842, 0.366, 0.09303, 0.2825, 0.05691, 0.2632, 0.9808, 0.3542, 0.9416, 0.366, 0.9592, 0.4548, 1.0, 0.4508, 0.1813, 0.8884, 0.2073, 0.8567, 0.1433, 0.7927, 0.1116, 0.8187, 0.0, 0.4508, 0.04077, 0.4548, 0.05842, 0.366, 0.01921, 0.3542, 0.9431, 0.2632, 0.907, 0.2825, 0.9416, 0.366, 0.9808, 0.3542, 0.2632, 0.9431, 0.2825, 0.907, 0.2073, 0.8567, 0.1813, 0.8884, 0.8884, 0.1813, 0.8567, 0.2073, 0.907, 0.2825, 0.9431, 0.2632, 0.3542, 0.9808, 0.366, 0.9416, 0.2825, 0.907, 0.2632, 0.9431, 0.8187, 0.1116, 0.7927, 0.1433, 0.8567, 0.2073, 0.8884, 0.1813, 0.4508, 1.0, 0.4548, 0.9592, 0.366, 0.9416, 0.3542, 0.9808, 0.7368, 0.05691, 0.7175, 0.09303, 0.7927, 0.1433, 0.8187, 0.1116, 0.5492, 1.0, 0.5452, 0.9592, 0.4548, 0.9592, 0.4508, 1.0, 0.6458, 0.01921, 0.634, 0.05842, 0.7175, 0.09303, 0.7368, 0.05691, 0.6458, 0.9808, 0.634, 0.9416, 0.5452, 0.9592, 0.5492, 1.0, 0.5492, 0.0, 0.5452, 0.04077, 0.634, 0.05842, 0.6458, 0.01921, 0.7368, 0.9431, 0.7175, 0.907, 0.634, 0.9416, 0.6458, 0.9808, 0.4508, 1.265e-07, 0.4548, 0.04077, 0.5452, 0.04077, 0.5492, 0.0, 0.8187, 0.8884, 0.7927, 0.8567, 0.7175, 0.907, 0.7368, 0.9431, 0.3542, 0.01921, 0.366, 0.05842, 0.4548, 0.04077, 0.4508, 1.265e-07, 0.8884, 0.8187, 0.8567, 0.7927, 0.7927, 0.8567, 0.8187, 0.8884, 0.2632, 0.05691, 0.2825, 0.09303, 0.366, 0.05842, 0.3542, 0.01921, 0.9431, 0.7368, 0.907, 0.7175, 0.8567, 0.7927, 0.8884, 0.8187, 0.0, 0.5492, 0.04077, 0.5452, 0.04077, 0.4548, 0.0, 0.4508, 0.1813, 0.1116, 0.2073, 0.1433, 0.2825, 0.09303, 0.2632, 0.05691, 0.9808, 0.6458, 0.9416, 0.634, 0.907, 0.7175, 0.9431, 0.7368, 0.01921, 0.6458, 0.05842, 0.634, 0.04077, 0.5452, 0.0, 0.5492, 0.1116, 0.1813, 0.1433, 0.2073, 0.2073, 0.1433, 0.1813, 0.1116, 1.0, 0.5492, 0.9592, 0.5452, 0.9416, 0.634, 0.9808, 0.6458, 0.05691, 0.7368, 0.09303, 0.7175, 0.05842, 0.634, 0.01921, 0.6458, 0.8184, 0.4132, 0.9092, 0.4132, 0.9092, 0.3455, 0.8184, 0.3455, 0.8184, 0.465, 0.7276, 0.465, 0.7276, 0.5259, 0.8184, 0.5259, 0.8184, 0.4741, 0.9092, 0.4741, 0.9092, 0.4132, 0.8184, 0.4132, 0.8184, 0.3973, 0.7276, 0.3973, 0.7276, 0.465, 0.8184, 0.465, 0.8184, 0.5259, 0.9092, 0.5259, 0.9092, 0.4741, 0.8184, 0.4741, 0.8184, 0.3255, 0.7276, 0.3255, 0.7276, 0.3973, 0.8184, 0.3973, 0.8184, 0.5868, 0.9092, 0.5868, 0.9092, 0.5259, 0.8184, 0.5259, 0.8184, 0.2522, 0.7276, 0.2522, 0.7276, 0.3255, 0.8184, 0.3255, 0.8184, 0.6545, 0.9092, 0.6545, 0.9092, 0.5868, 0.8184, 0.5868, 0.8184, 0.1804, 0.7276, 0.1804, 0.7276, 0.2522, 0.8184, 0.2522, 0.8184, 0.7263, 0.9092, 0.7263, 0.9092, 0.6545, 0.8184, 0.6545, 0.8184, 0.1127, 0.7276, 0.1127, 0.7276, 0.1804, 0.8184, 0.1804, 0.8184, 0.7996, 0.9092, 0.7996, 0.9092, 0.7263, 0.8184, 0.7263, 0.8184, 0.0518, 0.7276, 0.0518, 0.7276, 0.1127, 0.8184, 0.1127, 0.8184, 0.8714, 0.9092, 0.8714, 0.9092, 0.7996, 0.8184, 0.7996, 0.8184, 0.0, 0.7276, 5.124e-08, 0.7276, 0.0518, 0.8184, 0.0518, 1.0, 0.2737, 0.9092, 0.2737, 0.9092, 0.3455, 1.0, 0.3455, 0.8184, 0.9391, 0.9092, 0.9391, 0.9092, 0.8714, 0.8184, 0.8714, 0.8184, 0.06091, 0.9092, 0.06091, 0.9092, 0.0, 0.8184, 2.562e-08, 1.0, 0.2004, 0.9092, 0.2004, 0.9092, 0.2737, 1.0, 0.2737, 0.8184, 1.0, 0.9092, 1.0, 0.9092, 0.9391, 0.8184, 0.9391, 0.8184, 0.1286, 0.9092, 0.1286, 0.9092, 0.06091, 0.8184, 0.06091, 1.0, 0.1286, 0.9092, 0.1286, 0.9092, 0.2004, 1.0, 0.2004, 1.0, 0.4741, 0.9092, 0.4741, 0.9092, 0.5259, 1.0, 0.5259, 0.8184, 0.2004, 0.9092, 0.2004, 0.9092, 0.1286, 0.8184, 0.1286, 1.0, 0.06091, 0.9092, 0.06091, 0.9092, 0.1286, 1.0, 0.1286, 1.0, 0.4132, 0.9092, 0.4132, 0.9092, 0.4741, 1.0, 0.4741, 0.8184, 0.2737, 0.9092, 0.2737, 0.9092, 0.2004, 0.8184, 0.2004, 1.0, 0.0, 0.9092, 0.0, 0.9092, 0.06091, 1.0, 0.06091, 1.0, 0.3455, 0.9092, 0.3455, 0.9092, 0.4132, 1.0, 0.4132, 0.8184, 0.3455, 0.9092, 0.3455, 0.9092, 0.2737, 0.8184, 0.2737, 0.8184, 0.5259, 0.7276, 0.5259, 0.7276, 0.5777, 0.8184, 0.5777, 0.1319, 0.08302, 0.1451, 0.0995, 0.2013, 0.06112, 0.1915, 0.04232, 0.7136, 0.4803, 0.6937, 0.4741, 0.6678, 0.538, 0.6862, 0.548, 0.08122, 0.1348, 0.09734, 0.1483, 0.1451, 0.0995, 0.1319, 0.08302, 0.7276, 0.4085, 0.7069, 0.4064, 0.6937, 0.4741, 0.7136, 0.4803, 0.04141, 0.1957, 0.0598, 0.2058, 0.09734, 0.1483, 0.08122, 0.1348, 0.7276, 0.3352, 0.7069, 0.3373, 0.7069, 0.4064, 0.7276, 0.4085, 0.01398, 0.2634, 0.03394, 0.2696, 0.0598, 0.2058, 0.04141, 0.1957, 0.7136, 0.2634, 0.6937, 0.2696, 0.7069, 0.3373, 0.7276, 0.3352, 0.0, 0.3352, 0.02076, 0.3373, 0.03394, 0.2696, 0.01398, 0.2634, 0.6862, 0.1957, 0.6678, 0.2058, 0.6937, 0.2696, 0.7136, 0.2634, 0.1915, 0.7014, 0.2013, 0.6826, 0.1451, 0.6442, 0.1319, 0.6607, 5.013e-08, 0.4085, 0.02076, 0.4064, 0.02076, 0.3373, 0.0, 0.3352, 0.6464, 0.1348, 0.6303, 0.1483, 0.6678, 0.2058, 0.6862, 0.1957, 0.2577, 0.7294, 0.2637, 0.709, 0.2013, 0.6826, 0.1915, 0.7014, 0.01398, 0.4803, 0.03394, 0.4741, 0.02076, 0.4064, 5.013e-08, 0.4085, 0.5957, 0.08302, 0.5825, 0.0995, 0.6303, 0.1483, 0.6464, 0.1348, 0.328, 0.7437, 0.33, 0.7225, 0.2637, 0.709, 0.2577, 0.7294, 0.04141, 0.548, 0.0598, 0.538, 0.03394, 0.4741, 0.01398, 0.4803, 0.5361, 0.04232, 0.5263, 0.06112, 0.5825, 0.0995, 0.5957, 0.08302, 0.3996, 0.7437, 0.3976, 0.7225, 0.33, 0.7225, 0.328, 0.7437, 0.08122, 0.6089, 0.09734, 0.5954, 0.0598, 0.538, 0.04141, 0.548, 0.4699, 0.01429, 0.4639, 0.03469, 0.5263, 0.06112, 0.5361, 0.04232, 0.4699, 0.7294, 0.4639, 0.709, 0.3976, 0.7225, 0.3996, 0.7437, 0.1319, 0.6607, 0.1451, 0.6442, 0.09734, 0.5954, 0.08122, 0.6089, 0.3996, 0.0, 0.3976, 0.02122, 0.4639, 0.03469, 0.4699, 0.01429, 0.5361, 0.7014, 0.5263, 0.6826, 0.4639, 0.709, 0.4699, 0.7294, 0.328, 2.562e-08, 0.33, 0.02122, 0.3976, 0.02122, 0.3996, 0.0, 0.5957, 0.6607, 0.5825, 0.6442, 0.5263, 0.6826, 0.5361, 0.7014, 0.2577, 0.01429, 0.2637, 0.03469, 0.33, 0.02122, 0.328, 2.562e-08, 0.6464, 0.6089, 0.6303, 0.5954, 0.5825, 0.6442, 0.5957, 0.6607, 0.1915, 0.04232, 0.2013, 0.06112, 0.2637, 0.03469, 0.2577, 0.01429, 0.6862, 0.548, 0.6678, 0.538, 0.6303, 0.5954, 0.6464, 0.6089, 0.2013, 0.6826, 0.2131, 0.66, 0.161, 0.6244, 0.1451, 0.6442, 0.02076, 0.4064, 0.04573, 0.4039, 0.04573, 0.3398, 0.02076, 0.3373, 0.6303, 0.1483, 0.6109, 0.1646, 0.6457, 0.2179, 0.6678, 0.2058, 0.2637, 0.709, 0.271, 0.6845, 0.2131, 0.66, 0.2013, 0.6826, 0.03394, 0.4741, 0.05796, 0.4667, 0.04573, 0.4039, 0.02076, 0.4064, 0.5825, 0.0995, 0.5666, 0.1193, 0.6109, 0.1646, 0.6303, 0.1483, 0.33, 0.7225, 0.3325, 0.697, 0.271, 0.6845, 0.2637, 0.709, 0.0598, 0.538, 0.08193, 0.5259, 0.05796, 0.4667, 0.03394, 0.4741, 0.5263, 0.06112, 0.5145, 0.08375, 0.5666, 0.1193, 0.5825, 0.0995, 0.3976, 0.7225, 0.3951, 0.697, 0.3325, 0.697, 0.33, 0.7225, 0.09734, 0.5954, 0.1167, 0.5791, 0.08193, 0.5259, 0.0598, 0.538, 0.4639, 0.03469, 0.4566, 0.05924, 0.5145, 0.08375, 0.5263, 0.06112, 0.4639, 0.709, 0.4566, 0.6845, 0.3951, 0.697, 0.3976, 0.7225, 0.1451, 0.6442, 0.161, 0.6244, 0.1167, 0.5791, 0.09734, 0.5954, 0.3976, 0.02122, 0.3951, 0.04675, 0.4566, 0.05924, 0.4639, 0.03469, 0.5263, 0.6826, 0.5145, 0.66, 0.4566, 0.6845, 0.4639, 0.709, 0.33, 0.02122, 0.3325, 0.04675, 0.3951, 0.04675, 0.3976, 0.02122, 0.5825, 0.6442, 0.5666, 0.6244, 0.5145, 0.66, 0.5263, 0.6826, 0.2637, 0.03469, 0.271, 0.05924, 0.3325, 0.04675, 0.33, 0.02122, 0.6303, 0.5954, 0.6109, 0.5791, 0.5666, 0.6244, 0.5825, 0.6442, 0.2013, 0.06112, 0.2131, 0.08375, 0.271, 0.05924, 0.2637, 0.03469, 0.6678, 0.538, 0.6457, 0.5259, 0.6109, 0.5791, 0.6303, 0.5954, 0.1451, 0.0995, 0.161, 0.1193, 0.2131, 0.08375, 0.2013, 0.06112, 0.6937, 0.4741, 0.6697, 0.4667, 0.6457, 0.5259, 0.6678, 0.538, 0.09734, 0.1483, 0.1167, 0.1646, 0.161, 0.1193, 0.1451, 0.0995, 0.7069, 0.4064, 0.6819, 0.4039, 0.6697, 0.4667, 0.6937, 0.4741, 0.0598, 0.2058, 0.08193, 0.2179, 0.1167, 0.1646, 0.09734, 0.1483, 0.7069, 0.3373, 0.6819, 0.3398, 0.6819, 0.4039, 0.7069, 0.4064, 0.03394, 0.2696, 0.05796, 0.277, 0.08193, 0.2179, 0.0598, 0.2058, 0.6937, 0.2696, 0.6697, 0.277, 0.6819, 0.3398, 0.7069, 0.3373, 0.02076, 0.3373, 0.04573, 0.3398, 0.05796, 0.277, 0.03394, 0.2696, 0.6678, 0.2058, 0.6457, 0.2179, 0.6697, 0.277, 0.6937, 0.2696, 0.3951, 0.697, 0.393, 0.6746, 0.3346, 0.6746, 0.3325, 0.697, 0.1167, 0.5791, 0.1337, 0.5649, 0.1013, 0.5153, 0.08193, 0.5259, 0.4566, 0.05924, 0.4502, 0.08075, 0.5041, 0.1036, 0.5145, 0.08375, 0.4566, 0.6845, 0.4502, 0.663, 0.393, 0.6746, 0.3951, 0.697, 0.161, 0.6244, 0.175, 0.607, 0.1337, 0.5649, 0.1167, 0.5791, 0.3951, 0.04675, 0.393, 0.06912, 0.4502, 0.08075, 0.4566, 0.05924, 0.5145, 0.66, 0.5041, 0.6402, 0.4502, 0.663, 0.4566, 0.6845, 0.3325, 0.04675, 0.3346, 0.06912, 0.393, 0.06912, 0.3951, 0.04675, 0.5666, 0.6244, 0.5526, 0.607, 0.5041, 0.6402, 0.5145, 0.66, 0.271, 0.05924, 0.2774, 0.08075, 0.3346, 0.06912, 0.3325, 0.04675, 0.6109, 0.5791, 0.5939, 0.5649, 0.5526, 0.607, 0.5666, 0.6244, 0.2131, 0.08375, 0.2235, 0.1036, 0.2774, 0.08075, 0.271, 0.05924, 0.6457, 0.5259, 0.6263, 0.5153, 0.5939, 0.5649, 0.6109, 0.5791, 0.161, 0.1193, 0.175, 0.1367, 0.2235, 0.1036, 0.2131, 0.08375, 0.6697, 0.4667, 0.6486, 0.4602, 0.6263, 0.5153, 0.6457, 0.5259, 0.1167, 0.1646, 0.1337, 0.1789, 0.175, 0.1367, 0.161, 0.1193, 0.6819, 0.4039, 0.66, 0.4017, 0.6486, 0.4602, 0.6697, 0.4667, 0.08193, 0.2179, 0.1013, 0.2285, 0.1337, 0.1789, 0.1167, 0.1646, 0.6819, 0.3398, 0.66, 0.342, 0.66, 0.4017, 0.6819, 0.4039, 0.05796, 0.277, 0.079, 0.2836, 0.1013, 0.2285, 0.08193, 0.2179, 0.6697, 0.277, 0.6486, 0.2836, 0.66, 0.342, 0.6819, 0.3398, 0.04573, 0.3398, 0.06762, 0.342, 0.079, 0.2836, 0.05796, 0.277, 0.6457, 0.2179, 0.6263, 0.2285, 0.6486, 0.2836, 0.6697, 0.277, 0.2131, 0.66, 0.2235, 0.6402, 0.175, 0.607, 0.161, 0.6244, 0.04573, 0.4039, 0.06762, 0.4017, 0.06762, 0.342, 0.04573, 0.3398, 0.6109, 0.1646, 0.5939, 0.1789, 0.6263, 0.2285, 0.6457, 0.2179, 0.271, 0.6845, 0.2774, 0.663, 0.2235, 0.6402, 0.2131, 0.66, 0.05796, 0.4667, 0.079, 0.4602, 0.06762, 0.4017, 0.04573, 0.4039, 0.5666, 0.1193, 0.5526, 0.1367, 0.5939, 0.1789, 0.6109, 0.1646, 0.3325, 0.697, 0.3346, 0.6746, 0.2774, 0.663, 0.271, 0.6845, 0.08193, 0.5259, 0.1013, 0.5153, 0.079, 0.4602, 0.05796, 0.4667, 0.5145, 0.08375, 0.5041, 0.1036, 0.5526, 0.1367, 0.5666, 0.1193, 0.5526, 0.607, 0.5228, 0.5698, 0.4819, 0.5977, 0.5041, 0.6402, 0.2774, 0.08075, 0.2911, 0.1268, 0.3392, 0.117, 0.3346, 0.06912, 0.5939, 0.5649, 0.5575, 0.5343, 0.5228, 0.5698, 0.5526, 0.607, 0.2235, 0.1036, 0.2457, 0.146, 0.2911, 0.1268, 0.2774, 0.08075, 0.6263, 0.5153, 0.5848, 0.4926, 0.5575, 0.5343, 0.5939, 0.5649, 0.175, 0.1367, 0.2049, 0.1739, 0.2457, 0.146, 0.2235, 0.1036, 0.6486, 0.4602, 0.6036, 0.4462, 0.5848, 0.4926, 0.6263, 0.5153, 0.1337, 0.1789, 0.1701, 0.2094, 0.2049, 0.1739, 0.175, 0.1367, 0.66, 0.4017, 0.6132, 0.397, 0.6036, 0.4462, 0.6486, 0.4602, 0.1013, 0.2285, 0.1428, 0.2511, 0.1701, 0.2094, 0.1337, 0.1789, 0.66, 0.342, 0.6132, 0.3468, 0.6132, 0.397, 0.66, 0.4017, 0.079, 0.2836, 0.124, 0.2975, 0.1428, 0.2511, 0.1013, 0.2285, 0.6486, 0.2836, 0.6036, 0.2975, 0.6132, 0.3468, 0.66, 0.342, 0.06762, 0.342, 0.1145, 0.3468, 0.124, 0.2975, 0.079, 0.2836, 0.6263, 0.2285, 0.5848, 0.2511, 0.6036, 0.2975, 0.6486, 0.2836, 0.2235, 0.6402, 0.2457, 0.5977, 0.2049, 0.5698, 0.175, 0.607, 0.06762, 0.4017, 0.1145, 0.397, 0.1145, 0.3468, 0.06762, 0.342, 0.5939, 0.1789, 0.5575, 0.2094, 0.5848, 0.2511, 0.6263, 0.2285, 0.2774, 0.663, 0.2911, 0.617, 0.2457, 0.5977, 0.2235, 0.6402, 0.079, 0.4602, 0.124, 0.4462, 0.1145, 0.397, 0.06762, 0.4017, 0.5526, 0.1367, 0.5228, 0.1739, 0.5575, 0.2094, 0.5939, 0.1789, 0.3346, 0.6746, 0.3392, 0.6267, 0.2911, 0.617, 0.2774, 0.663, 0.1013, 0.5153, 0.1428, 0.4926, 0.124, 0.4462, 0.079, 0.4602, 0.5041, 0.1036, 0.4819, 0.146, 0.5228, 0.1739, 0.5526, 0.1367, 0.393, 0.6746, 0.3884, 0.6267, 0.3392, 0.6267, 0.3346, 0.6746, 0.1337, 0.5649, 0.1701, 0.5343, 0.1428, 0.4926, 0.1013, 0.5153, 0.4502, 0.08075, 0.4365, 0.1268, 0.4819, 0.146, 0.5041, 0.1036, 0.4502, 0.663, 0.4365, 0.617, 0.3884, 0.6267, 0.393, 0.6746, 0.175, 0.607, 0.2049, 0.5698, 0.1701, 0.5343, 0.1337, 0.5649, 0.393, 0.06912, 0.3884, 0.117, 0.4365, 0.1268, 0.4502, 0.08075, 0.5041, 0.6402, 0.4819, 0.5977, 0.4365, 0.617, 0.4502, 0.663, 0.3346, 0.06912, 0.3392, 0.117, 0.3884, 0.117, 0.393, 0.06912, 0.2457, 0.5977, 0.2911, 0.617, 0.3392, 0.6267, 0.3884, 0.6267, 0.4365, 0.617, 0.4819, 0.5977, 0.5228, 0.5698, 0.5575, 0.5343, 0.5848, 0.4926, 0.6036, 0.4462, 0.6132, 0.397, 0.6132, 0.3468, 0.6036, 0.2975, 0.5848, 0.2511, 0.5575, 0.2094, 0.5228, 0.1739, 0.4819, 0.146, 0.4365, 0.1268, 0.3884, 0.117, 0.3392, 0.117, 0.2911, 0.1268, 0.2457, 0.146, 0.2049, 0.1739, 0.1701, 0.2094, 0.1428, 0.2511, 0.124, 0.2975, 0.1145, 0.3468, 0.1145, 0.397, 0.124, 0.4462, 0.1428, 0.4926, 0.1701, 0.5343, 0.2049, 0.5698, 0.5804, 0.2611, 0.5804, 0.3182, 0.3469, 0.2953, 0.3469, 0.2841, 0.06478, 0.4743, 0.03303, 0.4269, 0.2399, 0.3165, 0.2461, 0.3258, 0.5692, 0.2052, 0.5804, 0.2611, 0.3469, 0.2841, 0.3448, 0.2732, 0.1052, 0.5147, 0.06478, 0.4743, 0.2461, 0.3258, 0.254, 0.3337, 0.5473, 0.1525, 0.5692, 0.2052, 0.3448, 0.2732, 0.3405, 0.2628, 0.1527, 0.5464, 0.1052, 0.5147, 0.254, 0.3337, 0.2633, 0.3399, 0.5156, 0.105, 0.5473, 0.1525, 0.3405, 0.2628, 0.3343, 0.2536, 0.2055, 0.5682, 0.1527, 0.5464, 0.2633, 0.3399, 0.2736, 0.3442, 0.4752, 0.06467, 0.5156, 0.105, 0.3343, 0.2536, 0.3264, 0.2457, 0.2616, 0.5794, 0.2055, 0.5682, 0.2736, 0.3442, 0.2846, 0.3463, 0.4276, 0.03297, 0.4752, 0.06467, 0.3264, 0.2457, 0.3171, 0.2395, 0.3188, 0.5794, 0.2616, 0.5794, 0.2846, 0.3463, 0.2958, 0.3463, 0.3748, 0.01113, 0.4276, 0.03297, 0.3171, 0.2395, 0.3067, 0.2352, 0.3748, 0.5682, 0.3188, 0.5794, 0.2958, 0.3463, 0.3067, 0.3442, 0.06478, 0.105, 0.1052, 0.06467, 0.254, 0.2457, 0.2461, 0.2536, 0.3188, 0.0, 0.3748, 0.01113, 0.3067, 0.2352, 0.2958, 0.233, 0.4276, 0.5464, 0.3748, 0.5682, 0.3067, 0.3442, 0.3171, 0.3399, 0.03303, 0.1525, 0.06478, 0.105, 0.2461, 0.2536, 0.2399, 0.2628, 0.2616, 1.735e-08, 0.3188, 0.0, 0.2958, 0.233, 0.2846, 0.233, 0.4752, 0.5147, 0.4276, 0.5464, 0.3171, 0.3399, 0.3264, 0.3337, 0.01115, 0.2052, 0.03303, 0.1525, 0.2399, 0.2628, 0.2356, 0.2732, 0.2055, 0.01113, 0.2616, 1.735e-08, 0.2846, 0.233, 0.2736, 0.2352, 0.5156, 0.4743, 0.4752, 0.5147, 0.3264, 0.3337, 0.3343, 0.3258, 1.738e-08, 0.2611, 0.01115, 0.2052, 0.2356, 0.2732, 0.2334, 0.2841, 0.1527, 0.03297, 0.2055, 0.01113, 0.2736, 0.2352, 0.2633, 0.2395, 0.5473, 0.4269, 0.5156, 0.4743, 0.3343, 0.3258, 0.3405, 0.3165, 0.0, 0.3182, 1.738e-08, 0.2611, 0.2334, 0.2841, 0.2334, 0.2953, 0.1052, 0.06467, 0.1527, 0.03297, 0.2633, 0.2395, 0.254, 0.2457, 0.5692, 0.3742, 0.5473, 0.4269, 0.3405, 0.3165, 0.3448, 0.3062, 0.01115, 0.3742, 0.0, 0.3182, 0.2334, 0.2953, 0.2356, 0.3062, 0.5804, 0.3182, 0.5692, 0.3742, 0.3448, 0.3062, 0.3469, 0.2953, 0.03303, 0.4269, 0.01115, 0.3742, 0.2356, 0.3062, 0.2399, 0.3165, 0.2461, 0.2536, 0.254, 0.2457, 0.2633, 0.2395, 0.2736, 0.2352, 0.2846, 0.233, 0.2958, 0.233, 0.3067, 0.2352, 0.3171, 0.2395, 0.3264, 0.2457, 0.3343, 0.2536, 0.3405, 0.2628, 0.3448, 0.2732, 0.3469, 0.2841, 0.3469, 0.2953, 0.3448, 0.3062, 0.3405, 0.3165, 0.3343, 0.3258, 0.3264, 0.3337, 0.3171, 0.3399, 0.3067, 0.3442, 0.2958, 0.3463, 0.2846, 0.3463, 0.2736, 0.3442, 0.2633, 0.3399, 0.254, 0.3337, 0.2461, 0.3258, 0.2399, 0.3165, 0.2356, 0.3062, 0.2334, 0.2953, 0.2334, 0.2841, 0.2356, 0.2732, 0.2399, 0.2628])
me_x.materials.append(mat_steel)
me_x.materials.append(mat_light)
me_x.materials.append(mat_rubber)
me_x.use_remesh_fix_poles = True
me_x.use_remesh_preserve_attributes = False
me_x.use_mirror_vertex_groups = False
me_x.update()

# ---- objects
ob_x = bpy.data.objects.new('Окружность', me_x)
ob_x_1 = bpy.data.objects.new('Солнце', light_x)

# ---- transforms, parenting, visibility, modifiers, constraints
ob_x.location = (0.0, 0.0, 0.0)
ob_x.lineart.crease_threshold = 0.0
_m = ob_x.modifiers.new('Подразделения', 'SUBSURF')
_m.uv_smooth = 'PRESERVE_CORNERS'
_m.levels = 2
_m.show_only_control_edges = False
ob_x_1.location = (0.0, -1.935, 2.293)
ob_x_1.rotation_euler = (0.4161, -0.0, 0.4715)
ob_x_1.lineart.crease_threshold = 0.0

# ---- collection membership
col_collection.objects.link(ob_x)
col_collection.objects.link(ob_x_1)

# ---- scene / render settings (as saved in the file)
scene.frame_start = 1; scene.frame_end = 250; scene.frame_set(1)
scene.render.engine = 'BLENDER_EEVEE_NEXT'
scene.cycles.use_denoising = False
scene.cycles.samples = 128
scene.cycles.sampling_pattern = 'TABULATED_SOBOL'
scene.cycles.use_adaptive_sampling = False
scene.cycles.use_light_tree = False
scene.view_settings.view_transform = 'Filmic'
bpy.context.view_layer.update()

# ---- added for rendering (the .blend has no active camera): camera
cam_auto = bpy.data.cameras.new('AutoCamera')
cam_auto.lens = 50.0
cam_auto.sensor_width = 36.0
cam_auto.clip_end = 1000.0
ob_auto_camera = bpy.data.objects.new('AutoCamera', cam_auto)
scene.collection.objects.link(ob_auto_camera)
ob_auto_camera.location = (2.75696, -3.30835, 2.67436)
ob_auto_camera.rotation_euler = (1.09748, -7.21219e-08, 0.694738)
scene.camera = ob_auto_camera
bpy.context.view_layer.update()
